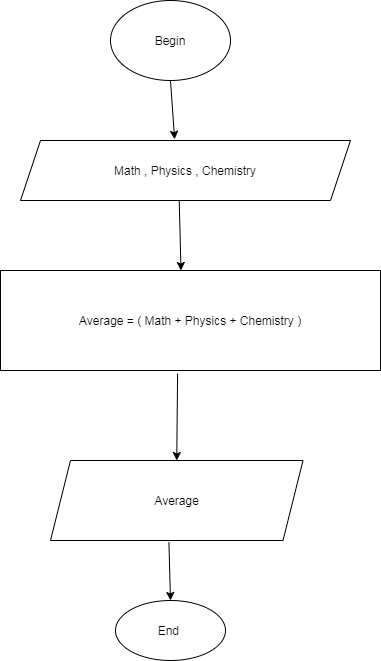

The diagram above was exported from draw.io. Its source (the exported page's mxGraphModel, read from the mxfile embedded in the PNG):
<mxGraphModel dx="1024" dy="592" grid="1" gridSize="10" guides="1" tooltips="1" connect="1" arrows="1" fold="1" page="1" pageScale="1" pageWidth="827" pageHeight="1169" math="0" shadow="0">
  <root>
    <mxCell id="0" />
    <mxCell id="1" parent="0" />
    <mxCell id="WfWLWlL558YNKngK4kBQ-1" value="Begin" style="ellipse;whiteSpace=wrap;html=1;" parent="1" vertex="1">
      <mxGeometry x="360" y="30" width="120" height="80" as="geometry" />
    </mxCell>
    <mxCell id="WfWLWlL558YNKngK4kBQ-2" value="Math , Physics , Chemistry" style="shape=parallelogram;perimeter=parallelogramPerimeter;whiteSpace=wrap;html=1;fixedSize=1;" parent="1" vertex="1">
      <mxGeometry x="270" y="170" width="330" height="60" as="geometry" />
    </mxCell>
    <mxCell id="WfWLWlL558YNKngK4kBQ-3" value="Average = ( Math + Physics + Chemistry )" style="rounded=0;whiteSpace=wrap;html=1;" parent="1" vertex="1">
      <mxGeometry x="250" y="300" width="380" height="100" as="geometry" />
    </mxCell>
    <mxCell id="WfWLWlL558YNKngK4kBQ-4" value="Average" style="shape=parallelogram;perimeter=parallelogramPerimeter;whiteSpace=wrap;html=1;fixedSize=1;" parent="1" vertex="1">
      <mxGeometry x="300" y="490" width="252.5" height="80" as="geometry" />
    </mxCell>
    <mxCell id="WfWLWlL558YNKngK4kBQ-6" value="End&amp;nbsp;" style="ellipse;whiteSpace=wrap;html=1;" parent="1" vertex="1">
      <mxGeometry x="365" y="630" width="110" height="60" as="geometry" />
    </mxCell>
    <mxCell id="WfWLWlL558YNKngK4kBQ-7" value="" style="endArrow=classic;html=1;exitX=0.466;exitY=1.032;exitDx=0;exitDy=0;exitPerimeter=0;entryX=0.5;entryY=0;entryDx=0;entryDy=0;" parent="1" source="WfWLWlL558YNKngK4kBQ-3" target="WfWLWlL558YNKngK4kBQ-4" edge="1">
      <mxGeometry width="50" height="50" relative="1" as="geometry">
        <mxPoint x="430" y="500" as="sourcePoint" />
        <mxPoint x="480" y="450" as="targetPoint" />
      </mxGeometry>
    </mxCell>
    <mxCell id="WfWLWlL558YNKngK4kBQ-8" value="" style="endArrow=classic;html=1;exitX=0.469;exitY=1.025;exitDx=0;exitDy=0;exitPerimeter=0;entryX=0.5;entryY=0;entryDx=0;entryDy=0;" parent="1" source="WfWLWlL558YNKngK4kBQ-4" target="WfWLWlL558YNKngK4kBQ-6" edge="1">
      <mxGeometry width="50" height="50" relative="1" as="geometry">
        <mxPoint x="430" y="500" as="sourcePoint" />
        <mxPoint x="480" y="450" as="targetPoint" />
      </mxGeometry>
    </mxCell>
    <mxCell id="WfWLWlL558YNKngK4kBQ-10" value="" style="endArrow=classic;html=1;exitX=0.481;exitY=1.007;exitDx=0;exitDy=0;exitPerimeter=0;entryX=0.475;entryY=0;entryDx=0;entryDy=0;entryPerimeter=0;" parent="1" source="WfWLWlL558YNKngK4kBQ-2" target="WfWLWlL558YNKngK4kBQ-3" edge="1">
      <mxGeometry width="50" height="50" relative="1" as="geometry">
        <mxPoint x="430" y="300" as="sourcePoint" />
        <mxPoint x="480" y="250" as="targetPoint" />
      </mxGeometry>
    </mxCell>
    <mxCell id="WfWLWlL558YNKngK4kBQ-11" value="" style="endArrow=classic;html=1;exitX=0.5;exitY=1;exitDx=0;exitDy=0;entryX=0.467;entryY=-0.02;entryDx=0;entryDy=0;entryPerimeter=0;" parent="1" source="WfWLWlL558YNKngK4kBQ-1" target="WfWLWlL558YNKngK4kBQ-2" edge="1">
      <mxGeometry width="50" height="50" relative="1" as="geometry">
        <mxPoint x="410" y="170" as="sourcePoint" />
        <mxPoint x="460" y="120" as="targetPoint" />
      </mxGeometry>
    </mxCell>
  </root>
</mxGraphModel>